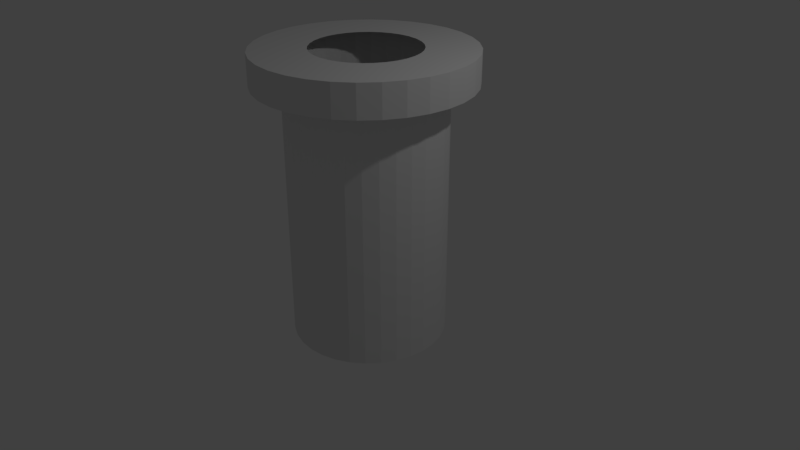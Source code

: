 # Source: pipe.blend  (saved by Blender 2.78.0; exported with 4.5.12 LTS)
import bpy
from mathutils import Matrix  # noqa: F401  (used for matrix-valued properties, if any)

bpy.ops.wm.read_factory_settings(use_empty=True)
scene = bpy.context.scene
scene.name = 'Scene'

# ---- collections
col_collection_1 = bpy.data.collections.new('Collection 1'); scene.collection.children.link(col_collection_1)

# ---- world
world_world = bpy.data.worlds.new('World'); scene.world = world_world
world_world.color = (0.05088, 0.05088, 0.05088)
world_world.use_sun_shadow = False
world_world.sun_shadow_jitter_overblur = 0.0
world_world.cycles.sampling_method = 'MANUAL'

# ---- cameras
cam_camera = bpy.data.cameras.new('Camera')
cam_camera.clip_end = 100.0
cam_camera.lens = 35.0
cam_camera.sensor_width = 32.0
cam_camera.sensor_height = 18.0
cam_camera.ortho_scale = 7.314
cam_camera.dof.focus_distance = 0.0
cam_camera.dof.aperture_fstop = 128.0

# ---- lights
light_lamp = bpy.data.lights.new('Lamp', 'POINT')
light_lamp.transmission_factor = 0.0
light_lamp.cutoff_distance = 30.0
light_lamp.energy = 100.0
light_lamp.shadow_buffer_clip_start = 1.001
light_lamp.shadow_soft_size = 0.1
light_lamp.shadow_maximum_resolution = 0.006
light_lamp.use_absolute_resolution = True

# ---- meshes
me_cylinder = bpy.data.meshes.new('Cylinder')
me_cylinder.from_pydata([(0.0, 1.0, -1.0), (0.0, 1.0, 2.632), (0.1951, 0.9808, -1.0), (0.1951, 0.9808, 2.632), (0.3827, 0.9239, -1.0), (0.3827, 0.9239, 2.632), (0.5556, 0.8315, -1.0), (0.5556, 0.8315, 2.632), (0.7071, 0.7071, -1.0), (0.7071, 0.7071, 2.632), (0.8315, 0.5556, -1.0), (0.8315, 0.5556, 2.632), (0.9239, 0.3827, -1.0), (0.9239, 0.3827, 2.632), (0.9808, 0.1951, -1.0), (0.9808, 0.1951, 2.632), (1.0, 7.55e-08, -1.0), (1.0, 7.55e-08, 2.632), (0.9808, -0.1951, -1.0), (0.9808, -0.1951, 2.632), (0.9239, -0.3827, -1.0), (0.9239, -0.3827, 2.632), (0.8315, -0.5556, -1.0), (0.8315, -0.5556, 2.632), (0.7071, -0.7071, -1.0), (0.7071, -0.7071, 2.632), (0.5556, -0.8315, -1.0), (0.5556, -0.8315, 2.632), (0.3827, -0.9239, -1.0), (0.3827, -0.9239, 2.632), (0.1951, -0.9808, -1.0), (0.1951, -0.9808, 2.632), (-3.258e-07, -1.0, -1.0), (-3.258e-07, -1.0, 2.632), (-0.1951, -0.9808, -1.0), (-0.1951, -0.9808, 2.632), (-0.3827, -0.9239, -1.0), (-0.3827, -0.9239, 2.632), (-0.5556, -0.8315, -1.0), (-0.5556, -0.8315, 2.632), (-0.7071, -0.7071, -1.0), (-0.7071, -0.7071, 2.632), (-0.8315, -0.5556, -1.0), (-0.8315, -0.5556, 2.632), (-0.9239, -0.3827, -1.0), (-0.9239, -0.3827, 2.632), (-0.9808, -0.1951, -1.0), (-0.9808, -0.1951, 2.632), (-1.0, 9.656e-07, -1.0), (-1.0, 9.656e-07, 2.632), (-0.9808, 0.1951, -1.0), (-0.9808, 0.1951, 2.632), (-0.9239, 0.3827, -1.0), (-0.9239, 0.3827, 2.632), (-0.8315, 0.5556, -1.0), (-0.8315, 0.5556, 2.632), (-0.7071, 0.7071, -1.0), (-0.7071, 0.7071, 2.632), (-0.5556, 0.8315, -1.0), (-0.5556, 0.8315, 2.632), (-0.3827, 0.9239, -1.0), (-0.3827, 0.9239, 2.632), (-0.1951, 0.9808, -1.0), (-0.1951, 0.9808, 2.632), (0.0, 1.0, 2.283), (0.1951, 0.9808, 2.283), (0.3827, 0.9239, 2.283), (0.5556, 0.8315, 2.283), (0.7071, 0.7071, 2.283), (0.8315, 0.5556, 2.283), (0.9239, 0.3827, 2.283), (0.9808, 0.1951, 2.283), (1.0, 7.55e-08, 2.283), (0.9808, -0.1951, 2.283), (0.9239, -0.3827, 2.283), (0.8315, -0.5556, 2.283), (0.7071, -0.7071, 2.283), (0.5556, -0.8315, 2.283), (0.3827, -0.9239, 2.283), (0.1951, -0.9808, 2.283), (-3.258e-07, -1.0, 2.283), (-0.1951, -0.9808, 2.283), (-0.3827, -0.9239, 2.283), (-0.5556, -0.8315, 2.283), (-0.7071, -0.7071, 2.283), (-0.8315, -0.5556, 2.283), (-0.9239, -0.3827, 2.283), (-0.9808, -0.1951, 2.283), (-1.0, 9.656e-07, 2.283), (-0.9808, 0.1951, 2.283), (-0.9239, 0.3827, 2.283), (-0.8315, 0.5556, 2.283), (-0.7071, 0.7071, 2.283), (-0.5556, 0.8315, 2.283), (-0.3827, 0.9239, 2.283), (-0.1951, 0.9808, 2.283), (1.0, 7.55e-08, 2.283), (0.9808, -0.1951, 2.283), (0.9239, -0.3827, 2.283), (-0.02043, 1.365, 2.283), (0.2451, 1.339, 2.283), (0.5004, 1.261, 2.283), (0.7357, 1.136, 2.283), (0.942, 0.9665, 2.283), (1.111, 0.7602, 2.283), (1.237, 0.5249, 2.283), (1.314, 0.2696, 2.283), (1.341, 0.004064, 2.283), (1.237, -0.5168, 2.283), (1.111, -0.7521, 2.283), (0.942, -0.9583, 2.283), (0.7357, -1.128, 2.283), (0.5004, -1.253, 2.283), (0.2451, -1.331, 2.283), (-0.02043, -1.357, 2.283), (-0.286, -1.331, 2.283), (-0.5413, -1.253, 2.283), (-0.7766, -1.128, 2.283), (-0.9828, -0.9583, 2.283), (-1.152, -0.7521, 2.283), (-1.278, -0.5168, 2.283), (-1.355, -0.2615, 2.283), (-1.381, 0.004065, 2.283), (-1.355, 0.2696, 2.283), (-1.278, 0.5249, 2.283), (-1.152, 0.7602, 2.283), (-0.9828, 0.9665, 2.283), (-0.7766, 1.136, 2.283), (-0.5413, 1.261, 2.283), (-0.286, 1.339, 2.283), (1.341, 0.004064, 2.283), (1.314, -0.2615, 2.283), (1.237, -0.5168, 2.283), (-0.02043, 1.365, 2.689), (0.2451, 1.339, 2.689), (0.5004, 1.261, 2.689), (0.7357, 1.136, 2.689), (0.942, 0.9665, 2.689), (1.111, 0.7602, 2.689), (1.237, 0.5249, 2.689), (1.314, 0.2696, 2.689), (1.341, 0.004064, 2.689), (1.237, -0.5168, 2.689), (1.111, -0.7521, 2.689), (0.942, -0.9583, 2.689), (0.7357, -1.128, 2.689), (0.5004, -1.253, 2.689), (0.2451, -1.331, 2.689), (-0.02043, -1.357, 2.689), (-0.286, -1.331, 2.689), (-0.5413, -1.253, 2.689), (-0.7766, -1.128, 2.689), (-0.9828, -0.9583, 2.689), (-1.152, -0.7521, 2.689), (-1.278, -0.5168, 2.689), (-1.355, -0.2615, 2.689), (-1.381, 0.004065, 2.689), (-1.355, 0.2696, 2.689), (-1.278, 0.5249, 2.689), (-1.152, 0.7602, 2.689), (-0.9828, 0.9665, 2.689), (-0.7766, 1.136, 2.689), (-0.5413, 1.261, 2.689), (-0.286, 1.339, 2.689), (1.341, 0.004064, 2.689), (1.314, -0.2615, 2.689), (1.237, -0.5168, 2.689), (0.4993, 0.4776, 2.706), (0.3962, 0.5622, 2.706), (-0.36, -0.5694, 2.706), (-0.2423, -0.6323, 2.706), (0.01808, 0.6769, 2.706), (-0.1147, 0.6638, 2.706), (0.2785, 0.6251, 2.706), (-0.1147, -0.671, 2.706), (-0.2423, 0.6251, 2.706), (0.1508, 0.6638, 2.706), (0.01808, -0.6841, 2.706), (-0.36, 0.5622, 2.706), (0.1508, -0.671, 2.706), (-0.4631, 0.4776, 2.706), (0.2785, -0.6323, 2.706), (-0.5478, 0.3745, 2.706), (0.3962, -0.5694, 2.706), (-0.6106, 0.2568, 2.706), (0.4993, -0.4848, 2.706), (-0.6494, 0.1292, 2.706), (0.5839, -0.3817, 2.706), (-0.6624, -0.003595, 2.706), (0.6468, -0.264, 2.706), (-0.6494, -0.1364, 2.706), (0.6986, -0.003596, 2.706), (0.6855, 0.1292, 2.706), (-0.6106, -0.264, 2.706), (0.6468, 0.2568, 2.706), (-0.5478, -0.3817, 2.706), (0.5839, 0.3745, 2.706), (-0.4631, -0.4848, 2.706), (0.6468, -0.264, 2.706), (0.6855, -0.1364, 2.706), (0.6986, -0.003596, 2.706)], [], [(64, 1, 3, 65), (65, 3, 5, 66), (66, 5, 7, 67), (67, 7, 9, 68), (68, 9, 11, 69), (69, 11, 13, 70), (70, 13, 15, 71), (71, 15, 17, 72), (72, 17, 19, 73), (73, 19, 21, 74), (74, 21, 23, 75), (75, 23, 25, 76), (76, 25, 27, 77), (77, 27, 29, 78), (78, 29, 31, 79), (79, 31, 33, 80), (80, 33, 35, 81), (81, 35, 37, 82), (82, 37, 39, 83), (83, 39, 41, 84), (84, 41, 43, 85), (85, 43, 45, 86), (86, 45, 47, 87), (87, 47, 49, 88), (88, 49, 51, 89), (89, 51, 53, 90), (90, 53, 55, 91), (91, 55, 57, 92), (92, 57, 59, 93), (93, 59, 61, 94), (94, 61, 63, 95), (95, 63, 1, 64), (0, 2, 4, 6, 8, 10, 12, 14, 16, 18, 20, 22, 24, 26, 28, 30, 32, 34, 36, 38, 40, 42, 44, 46, 48, 50, 52, 54, 56, 58, 60, 62), (62, 95, 64, 0), (60, 94, 95, 62), (58, 93, 94, 60), (56, 92, 93, 58), (54, 91, 92, 56), (52, 90, 91, 54), (50, 89, 90, 52), (48, 88, 89, 50), (46, 87, 88, 48), (44, 86, 87, 46), (42, 85, 86, 44), (40, 84, 85, 42), (38, 83, 84, 40), (36, 82, 83, 38), (34, 81, 82, 36), (32, 80, 81, 34), (30, 79, 80, 32), (28, 78, 79, 30), (26, 77, 78, 28), (24, 76, 77, 26), (22, 75, 76, 24), (20, 74, 75, 22), (18, 73, 74, 20), (16, 72, 73, 18), (14, 71, 72, 16), (12, 70, 71, 14), (10, 69, 70, 12), (8, 68, 69, 10), (6, 67, 68, 8), (4, 66, 67, 6), (2, 65, 66, 4), (0, 64, 65, 2), (73, 72, 96, 97), (74, 73, 97, 98), (88, 87, 121, 122), (87, 86, 120, 121), (86, 85, 119, 120), (72, 71, 106, 107), (85, 84, 118, 119), (71, 70, 105, 106), (84, 83, 117, 118), (70, 69, 104, 105), (83, 82, 116, 117), (64, 95, 129, 99), (69, 68, 103, 104), (82, 81, 115, 116), (95, 94, 128, 129), (68, 67, 102, 103), (81, 80, 114, 115), (94, 93, 127, 128), (67, 66, 101, 102), (80, 79, 113, 114), (93, 92, 126, 127), (66, 65, 100, 101), (79, 78, 112, 113), (92, 91, 125, 126), (65, 64, 99, 100), (78, 77, 111, 112), (91, 90, 124, 125), (98, 97, 131, 132), (77, 76, 110, 111), (90, 89, 123, 124), (97, 96, 130, 131), (76, 75, 109, 110), (89, 88, 122, 123), (75, 74, 108, 109), (104, 103, 137, 138), (118, 117, 151, 152), (103, 102, 136, 137), (117, 116, 150, 151), (99, 129, 163, 133), (102, 101, 135, 136), (116, 115, 149, 150), (129, 128, 162, 163), (101, 100, 134, 135), (115, 114, 148, 149), (128, 127, 161, 162), (100, 99, 133, 134), (114, 113, 147, 148), (127, 126, 160, 161), (132, 131, 165, 166), (113, 112, 146, 147), (126, 125, 159, 160), (131, 130, 164, 165), (112, 111, 145, 146), (125, 124, 158, 159), (111, 110, 144, 145), (124, 123, 157, 158), (110, 109, 143, 144), (123, 122, 156, 157), (109, 108, 142, 143), (122, 121, 155, 156), (107, 106, 140, 141), (121, 120, 154, 155), (106, 105, 139, 140), (120, 119, 153, 154), (105, 104, 138, 139), (119, 118, 152, 153), (152, 151, 169, 197), (138, 137, 167, 196), (153, 152, 197, 195), (139, 138, 196, 194), (154, 153, 195, 193), (140, 139, 194, 192), (155, 154, 193, 190), (141, 140, 192, 191), (156, 155, 190, 188), (143, 142, 189, 187), (157, 156, 188, 186), (144, 143, 187, 185), (158, 157, 186, 184), (145, 144, 185, 183), (159, 158, 184, 182), (146, 145, 183, 181), (160, 159, 182, 180), (147, 146, 181, 179), (161, 160, 180, 178), (148, 147, 179, 177), (134, 133, 171, 176), (162, 161, 178, 175), (149, 148, 177, 174), (135, 134, 176, 173), (163, 162, 175, 172), (150, 149, 174, 170), (136, 135, 173, 168), (133, 163, 172, 171), (151, 150, 170, 169), (137, 136, 168, 167), (165, 164, 200, 199), (166, 165, 199, 198)])
me_cylinder.use_remesh_preserve_volume = False
me_cylinder.use_remesh_preserve_attributes = False
me_cylinder.use_mirror_vertex_groups = False
me_cylinder.update()

# ---- objects
ob_cylinder = bpy.data.objects.new('Cylinder', me_cylinder)
ob_lamp = bpy.data.objects.new('Lamp', light_lamp)
ob_camera = bpy.data.objects.new('Camera', cam_camera)

# ---- transforms, parenting, visibility, modifiers, constraints
ob_cylinder.location = (0.0, 0.0, 0.0)
ob_cylinder.lineart.crease_threshold = 0.0
ob_lamp.location = (4.076, 1.005, 5.904)
ob_lamp.rotation_euler = (0.6503, 0.05522, 1.866)
ob_lamp.lock_rotations_4d = False
ob_lamp.empty_display_type = 'ARROWS'
ob_lamp.color = (0.0, 0.0, 0.0, 0.0)
ob_lamp.lineart.crease_threshold = 0.0
ob_camera.location = (7.481, -6.508, 5.344)
ob_camera.rotation_euler = (1.109, 0.0, 0.8149)
ob_camera.lock_rotations_4d = False
ob_camera.empty_display_type = 'ARROWS'
ob_camera.color = (0.0, 0.0, 0.0, 0.0)
ob_camera.display_type = 'WIRE'
ob_camera.lineart.crease_threshold = 0.0

# ---- collection membership
col_collection_1.objects.link(ob_cylinder)
col_collection_1.objects.link(ob_lamp)
col_collection_1.objects.link(ob_camera)

# ---- scene / render settings (as saved in the file)
scene.camera = ob_camera
scene.frame_start = 1; scene.frame_end = 250; scene.frame_set(1)
scene.render.engine = 'BLENDER_EEVEE_NEXT'
scene.render.resolution_percentage = 50
scene.render.dither_intensity = 0.0
scene.cycles.use_denoising = False
scene.cycles.samples = 128
scene.cycles.sampling_pattern = 'TABULATED_SOBOL'
scene.cycles.light_sampling_threshold = 0.0
scene.cycles.use_adaptive_sampling = False
scene.cycles.use_light_tree = False
scene.cycles.blur_glossy = 0.0
scene.cycles.sample_clamp_indirect = 0.0
scene.view_settings.view_transform = 'Standard'
bpy.context.view_layer.update()
